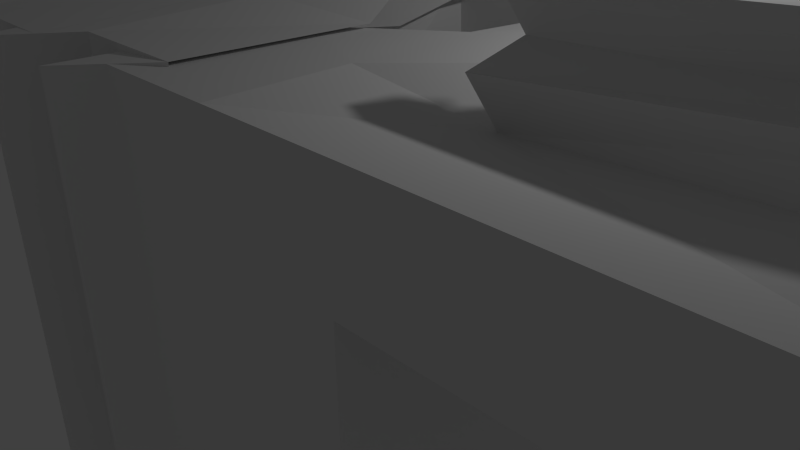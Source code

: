# Source: second_blender_proj.blend  (saved by Blender 2.68.0; exported with 4.5.12 LTS)
import bpy
from mathutils import Matrix  # noqa: F401  (used for matrix-valued properties, if any)

bpy.ops.wm.read_factory_settings(use_empty=True)
scene = bpy.context.scene
scene.name = 'Scene'

# ---- collections
col_collection_1 = bpy.data.collections.new('Collection 1'); scene.collection.children.link(col_collection_1)

# ---- materials (node trees are filled in below, after node groups)
mat_material = bpy.data.materials.new('Material')
mat_material.alpha_threshold = 0.0
mat_material.use_transparent_shadow = False
mat_material.roughness = 0.5
mat_material.line_color = (0.0, 0.0, 0.0, 1.0)

# ---- material node trees

# ---- world
world_world = bpy.data.worlds.new('World'); scene.world = world_world
world_world.color = (0.05088, 0.05088, 0.05088)
world_world.use_sun_shadow = False
world_world.sun_shadow_jitter_overblur = 0.0
world_world.cycles.sampling_method = 'MANUAL'
world_world.cycles.sample_map_resolution = 256

# ---- cameras
cam_camera = bpy.data.cameras.new('Camera')
cam_camera.clip_end = 100.0
cam_camera.lens = 35.0
cam_camera.sensor_width = 32.0
cam_camera.sensor_height = 18.0
cam_camera.ortho_scale = 7.314
cam_camera.dof.focus_distance = 0.0
cam_camera.dof.aperture_fstop = 128.0

# ---- lights
light_lamp = bpy.data.lights.new('Lamp', 'POINT')
light_lamp.transmission_factor = 0.0
light_lamp.cutoff_distance = 30.0
light_lamp.energy = 100.0
light_lamp.shadow_buffer_clip_start = 1.001
light_lamp.shadow_soft_size = 0.1
light_lamp.shadow_maximum_resolution = 0.006
light_lamp.use_absolute_resolution = True
light_lamp.cycles.use_multiple_importance_sampling = False

# ---- meshes
me_cube = bpy.data.meshes.new('Cube')
me_cube.from_pydata([(1.0, 1.0, -1.0), (1.0, -1.0, -1.0), (-1.0, -1.0, -1.0), (-1.0, 1.0, -1.0), (1.0, 1.0, 1.0), (1.0, -1.0, 1.0), (-1.0, -1.0, 1.0), (-0.7756, 1.115, 1.005), (1.0, 1.0, -0.4136), (1.0, 1.0, 0.08636), (1.0, 1.0, 0.5864), (1.0, -1.0, -0.4136), (1.0, -1.0, 0.08636), (1.0, -1.0, 0.5864), (-1.0, -1.0, -0.4136), (-1.0, -1.0, 0.08636), (-1.0, -1.0, 0.5864), (-1.0, 1.0, -0.4136), (-1.0, 1.0, 0.08636), (-1.0, 1.0, 0.5864), (1.0, 0.5015, -1.0), (1.0, 0.001494, -1.0), (1.0, -0.4985, -1.0), (-1.0, -0.4985, -1.0), (-1.0, 0.001494, -1.0), (-1.0, 0.5015, -1.0), (1.0, 0.5015, 1.0), (1.0, 0.001494, 1.0), (0.9593, -0.3882, 0.8815), (-0.8909, -0.5583, 1.064), (-1.061, -0.08932, 1.03), (-1.081, 0.5941, 0.8835), (1.0, 0.5015, -0.4136), (1.0, 0.001494, -0.4136), (1.0, -0.4985, -0.4136), (1.0, 0.5015, 0.08636), (1.0, 0.001494, 0.08636), (1.0, -0.4985, 0.08636), (1.0, 0.5015, 0.5864), (1.0, 0.001494, 0.5864), (1.0, -0.4985, 0.5864), (-1.0, -0.4985, -0.4136), (-1.0, 0.001494, -0.4136), (-1.0, 0.5015, -0.4136), (-1.0, -0.4985, 0.08636), (-1.0, 0.001494, 0.08636), (-1.0, 0.5015, 0.08636), (-1.0, -0.4985, 0.5864), (-1.0, 0.001494, 0.5864), (-1.0, 0.5015, 0.5864), (0.5, 1.0, -1.0), (1.788e-07, 1.0, -1.0), (-0.5, 1.0, -1.0), (0.5, -1.0, -1.0), (-5.96e-08, -1.0, -1.0), (-0.5, -1.0, -1.0), (0.439, 1.046, 0.9574), (-0.05665, 0.9166, 1.028), (-0.4635, 0.7886, 1.124), (0.5, -1.0, 1.0), (-5.364e-07, -1.0, 1.0), (-0.5, -1.0, 1.0), (0.5, -1.0, -0.4136), (-2.384e-07, -1.0, -0.4136), (-0.5, -1.0, -0.4136), (0.5, -1.0, 0.08636), (-2.98e-07, -1.0, 0.08636), (-0.5, -1.0, 0.08636), (0.5, -1.0, 0.5864), (-4.172e-07, -1.0, 0.5864), (-0.5, -1.0, 0.5864), (0.5, 1.0, 0.5864), (0.01899, 0.9815, 0.6019), (-0.4778, 1.032, 0.5758), (0.5, 1.0, 0.08636), (2.384e-07, 1.0, 0.08636), (-0.5, 1.0, 0.08636), (0.5, 1.0, -0.4136), (2.086e-07, 1.0, -0.4136), (-0.5, 1.0, -0.4136), (0.5, 0.5015, -1.0), (1.192e-07, 0.5015, -1.0), (-0.5, 0.5015, -1.0), (0.5, 0.001494, -1.0), (2.98e-08, 0.001494, -1.0), (-0.5, 0.001494, -1.0), (0.5, -0.4985, -1.0), (0.0, -0.4985, -1.0), (-0.5, -0.4985, -1.0), (-0.6613, 0.4077, 1.002), (0.09099, 0.3927, 1.085), (0.5464, 0.5597, 0.9827), (-0.7654, -0.1174, 0.9057), (-0.1498, 0.04139, 0.8947), (0.5, 0.001494, 1.0), (-0.3233, -0.4233, 1.06), (0.1039, -0.3277, 1.01), (0.5, -0.4985, 1.0), (1.0, 0.001494, 0.08636), (1.0, -0.4985, 0.08636), (1.0, 0.001494, 0.5864), (1.0, -0.4985, 0.5864), (0.6804, 0.001494, 0.08636), (0.6804, -0.4985, 0.08636), (0.6804, 0.001494, 0.5864), (0.6804, -0.4985, 0.5864), (1.0, 0.5015, -1.0), (1.0, 0.001494, -1.0), (1.0, 0.5015, -0.4136), (1.0, 0.001494, -0.4136), (0.6945, 0.5015, -1.0), (0.6945, 0.001494, -1.0), (0.6945, 0.5015, -0.4136), (0.6945, 0.001494, -0.4136), (2.387, -1.0, 1.0), (2.387, -1.0, 0.5864), (2.387, -0.4985, 1.0), (2.387, -0.4985, 0.5864), (1.788e-07, 0.5015, 0.5602), (0.5, 0.5015, 0.5602), (-1.192e-07, 0.001494, 0.5602), (0.5, 0.001494, 0.5602), (1.027, -0.2321, 0.9636), (1.0, -0.3096, 0.5864), (2.387, -0.3096, 1.0), (2.387, -0.3096, 0.5864), (0.8843, -0.4396, 1.041), (2.387, -0.4985, 1.184), (0.9519, -0.2835, 1.123), (2.387, -0.3096, 1.184), (1.092, -0.08227, 1.042), (2.387, -0.1283, 1.0), (1.017, -0.1337, 1.202), (2.387, -0.1283, 1.184), (0.9085, -0.3132, 1.215), (2.387, -0.3096, 1.29), (0.9734, -0.1634, 1.294), (2.387, -0.1283, 1.29), (0.884, -0.33, 1.268), (2.387, -0.3096, 1.35), (0.9489, -0.1802, 1.346), (2.387, -0.1283, 1.35), (0.9993, -0.1036, 1.326), (2.387, -0.05595, 1.29), (0.9748, -0.1204, 1.378), (2.387, -0.05595, 1.35), (1.227, 0.2306, 1.207), (2.387, 0.2502, 1.0), (1.152, 0.1792, 1.366), (2.387, 0.2502, 1.184), (2.18, -0.7203, 0.822), (2.18, -0.7203, 0.5493), (2.18, -0.3896, 0.822), (2.18, -0.3896, 0.5493), (2.18, -0.265, 0.822), (2.18, -0.265, 0.5493), (2.18, -0.3896, 0.9431), (2.18, -0.265, 0.9431), (2.18, -0.1455, 0.822), (2.18, -0.1455, 0.9431), (2.18, -0.265, 1.013), (2.18, -0.1455, 1.013), (2.18, -0.265, 1.053), (2.18, -0.1455, 1.053), (2.18, -0.09775, 1.013), (2.18, -0.09775, 1.053), (2.18, 0.1041, 0.822), (2.18, 0.1041, 0.9431), (-0.927, 0.01411, 1.04), (-0.3627, 0.2928, 0.9508), (-0.4277, -0.136, 1.243), (-0.03279, 0.03247, 1.144), (-0.1762, 0.8744, -1.016), (-0.6762, 0.8744, -1.016), (-0.1762, -1.126, -1.016), (-0.6762, -1.126, -1.016), (-0.2328, 0.791, 1.012), (-0.6397, 0.663, 1.108), (-0.1762, -1.126, 0.984), (-0.6762, -1.126, 0.984), (-0.1762, -1.126, -0.4297), (-0.6762, -1.126, -0.4297), (-0.1762, -1.126, 0.07031), (-0.6762, -1.126, 0.07031), (-0.1762, -1.126, 0.5703), (-0.6762, -1.126, 0.5703), (-0.1572, 0.8559, 0.5858), (-0.6539, 0.9066, 0.5598), (-0.1762, 0.8744, 0.07031), (-0.6762, 0.8744, 0.07031), (-0.1762, 0.8744, -0.4297), (-0.6762, 0.8744, -0.4297), (-0.1762, 0.3759, -1.016), (-0.6762, 0.3759, -1.016), (-0.1762, -0.1241, -1.016), (-0.6762, -0.1241, -1.016), (-0.1762, -0.6241, -1.016), (-0.6762, -0.6241, -1.016), (-0.8374, 0.2821, 0.986), (-0.08519, 0.2671, 1.069), (-0.9415, -0.243, 0.8897), (-0.326, -0.08417, 0.8786), (-0.4995, -0.5489, 1.044), (-0.07231, -0.4532, 0.9943), (-1.103, -0.1114, 1.024), (-0.5388, 0.1673, 0.9348), (-0.6039, -0.2615, 1.227), (-0.209, -0.09309, 1.128), (0.1576, 1.112, -0.9856), (-0.3424, 1.112, -0.9856), (0.1576, -0.8877, -0.9856), (-0.3424, -0.8877, -0.9856), (0.101, 1.029, 1.042), (-0.3059, 0.9009, 1.138), (0.1576, -0.8877, 1.014), (-0.3424, -0.8877, 1.014), (0.1576, -0.8877, -0.3993), (-0.3424, -0.8877, -0.3993), (0.1576, -0.8877, 0.1007), (-0.3424, -0.8877, 0.1007), (0.1576, -0.8877, 0.6007), (-0.3424, -0.8877, 0.6007), (0.1766, 1.094, 0.6162), (-0.3201, 1.145, 0.5902), (0.1576, 1.112, 0.1007), (-0.3424, 1.112, 0.1007), (0.1576, 1.112, -0.3993), (-0.3424, 1.112, -0.3993), (0.1576, 0.6138, -0.9856), (-0.3424, 0.6138, -0.9856), (0.1576, 0.1138, -0.9856), (-0.3424, 0.1138, -0.9856), (0.1576, -0.3862, -0.9856), (-0.3424, -0.3862, -0.9856), (-0.5036, 0.52, 1.016), (0.2486, 0.5051, 1.1), (-0.6077, -0.00506, 0.9201), (0.007827, 0.1537, 0.909), (-0.1657, -0.311, 1.074), (0.2615, -0.2153, 1.025), (-0.7694, 0.1265, 1.055), (-0.205, 0.4052, 0.9652), (-0.2701, -0.02362, 1.257), (0.1248, 0.1448, 1.158)], [], [(88, 55, 2, 23), (95, 29, 6, 61), (5, 13, 115, 114), (70, 61, 6, 16), (49, 31, 7, 19), (79, 52, 3, 17), (22, 34, 11, 1), (34, 37, 12, 11), (37, 40, 13, 12), (55, 64, 14, 2), (64, 67, 15, 14), (67, 70, 16, 15), (25, 43, 17, 3), (43, 46, 18, 17), (46, 49, 19, 18), (58, 73, 19, 7), (73, 76, 18, 19), (76, 79, 17, 18), (52, 82, 25, 3), (82, 85, 24, 25), (85, 88, 23, 24), (58, 7, 31, 89), (89, 31, 30, 92), (92, 30, 29, 95), (10, 4, 26, 38), (38, 26, 27, 39), (39, 27, 28, 40), (16, 6, 29, 47), (47, 29, 30, 48), (48, 30, 31, 49), (0, 8, 32, 20), (21, 20, 106, 107), (21, 33, 34, 22), (8, 9, 35, 32), (32, 35, 36, 33), (33, 36, 37, 34), (9, 10, 38, 35), (35, 38, 39, 36), (36, 39, 100, 98), (2, 14, 41, 23), (23, 41, 42, 24), (24, 42, 43, 25), (14, 15, 44, 41), (41, 44, 45, 42), (42, 45, 46, 43), (15, 16, 47, 44), (44, 47, 48, 45), (45, 48, 49, 46), (22, 1, 53, 86), (86, 53, 54, 87), (61, 70, 185, 179), (28, 97, 59, 5), (97, 96, 60, 59), (76, 73, 187, 189), (13, 5, 59, 68), (68, 59, 60, 69), (89, 92, 200, 198), (8, 0, 50, 77), (77, 50, 51, 78), (170, 95, 202, 206), (1, 11, 62, 53), (53, 62, 63, 54), (63, 66, 182, 180), (11, 12, 65, 62), (62, 65, 66, 63), (81, 84, 194, 192), (12, 13, 68, 65), (65, 68, 69, 66), (52, 79, 191, 173), (4, 10, 71, 56), (56, 71, 72, 57), (79, 76, 189, 191), (10, 9, 74, 71), (71, 74, 75, 72), (168, 170, 206, 204), (9, 8, 77, 74), (74, 77, 78, 75), (87, 54, 174, 196), (0, 20, 80, 50), (50, 80, 81, 51), (66, 69, 184, 182), (20, 21, 83, 80), (80, 83, 84, 81), (84, 87, 196, 194), (21, 22, 86, 83), (83, 86, 87, 84), (64, 55, 175, 181), (4, 56, 91, 26), (56, 57, 90, 91), (82, 52, 173, 193), (26, 91, 94, 27), (94, 91, 119, 121), (169, 93, 201, 205), (27, 94, 97, 28), (94, 93, 96, 97), (60, 96, 203, 178), (98, 100, 104, 102), (39, 40, 101, 100), (40, 37, 99, 101), (37, 36, 98, 99), (102, 104, 105, 103), (101, 99, 103, 105), (99, 98, 102, 103), (100, 101, 105, 104), (107, 106, 110, 111), (20, 32, 108, 106), (32, 33, 109, 108), (33, 21, 107, 109), (110, 112, 113, 111), (108, 109, 113, 112), (106, 108, 112, 110), (109, 107, 111, 113), (125, 124, 154, 155), (13, 40, 117, 115), (117, 40, 123, 125), (28, 5, 114, 116), (119, 118, 120, 121), (90, 93, 120, 118), (93, 94, 121, 120), (91, 90, 118, 119), (123, 122, 124, 125), (139, 135, 160, 162), (28, 116, 127, 126), (40, 28, 122, 123), (126, 127, 129, 128), (137, 143, 164, 161), (128, 129, 135, 134), (122, 28, 126, 128), (131, 130, 146, 147), (124, 122, 130, 131), (147, 149, 167, 166), (122, 128, 132, 130), (136, 134, 138, 140), (143, 145, 165, 164), (133, 132, 136, 137), (132, 128, 134, 136), (138, 139, 141, 140), (134, 135, 139, 138), (127, 116, 152, 156), (133, 137, 161, 159), (143, 142, 144, 145), (137, 136, 142, 143), (140, 141, 145, 144), (136, 140, 144, 142), (147, 146, 148, 149), (132, 133, 149, 148), (117, 125, 155, 153), (130, 132, 148, 146), (153, 152, 150, 151), (152, 153, 155, 154), (152, 154, 157, 156), (157, 154, 158, 159), (157, 159, 161, 160), (163, 161, 164, 165), (160, 161, 163, 162), (159, 158, 166, 167), (145, 141, 163, 165), (114, 115, 151, 150), (141, 139, 162, 163), (135, 129, 157, 160), (116, 114, 150, 152), (131, 147, 166, 158), (129, 127, 156, 157), (124, 131, 158, 154), (115, 117, 153, 151), (149, 133, 159, 167), (57, 72, 186, 176), (96, 93, 169, 171), (90, 57, 176, 199), (92, 95, 170, 168), (192, 194, 230, 228), (189, 187, 223, 225), (206, 202, 238, 242), (182, 184, 220, 218), (173, 191, 227, 209), (197, 195, 231, 233), (178, 203, 239, 214), (172, 192, 228, 208), (187, 177, 213, 223), (204, 206, 242, 240), (180, 182, 218, 216), (201, 199, 235, 237), (179, 185, 221, 215), (195, 193, 229, 231), (196, 174, 210, 232), (188, 190, 226, 224), (205, 201, 237, 241), (185, 183, 219, 221), (51, 81, 192, 172), (54, 63, 180, 174), (171, 169, 205, 207), (58, 89, 198, 177), (73, 58, 177, 187), (95, 61, 179, 202), (92, 168, 204, 200), (75, 78, 190, 188), (78, 51, 172, 190), (88, 85, 195, 197), (70, 67, 183, 185), (55, 88, 197, 175), (96, 171, 207, 203), (93, 90, 199, 201), (72, 75, 188, 186), (69, 60, 178, 184), (85, 82, 193, 195), (67, 64, 181, 183), (232, 210, 211, 233), (239, 238, 215, 214), (220, 214, 215, 221), (226, 208, 209, 227), (210, 216, 217, 211), (216, 218, 219, 217), (218, 220, 221, 219), (212, 222, 223, 213), (222, 224, 225, 223), (224, 226, 227, 225), (208, 228, 229, 209), (228, 230, 231, 229), (230, 232, 233, 231), (212, 213, 234, 235), (235, 234, 236, 237), (238, 239, 243, 242), (241, 240, 242, 243), (237, 236, 240, 241), (184, 178, 214, 220), (177, 198, 234, 213), (181, 175, 211, 217), (207, 205, 241, 243), (176, 186, 222, 212), (200, 204, 240, 236), (191, 189, 225, 227), (175, 197, 233, 211), (194, 196, 232, 230), (190, 172, 208, 226), (198, 200, 236, 234), (183, 181, 217, 219), (203, 207, 243, 239), (186, 188, 224, 222), (193, 173, 209, 229), (202, 179, 215, 238), (199, 176, 212, 235), (174, 180, 216, 210)])
me_cube.materials.append(mat_material)
me_cube.use_remesh_preserve_volume = False
me_cube.use_remesh_preserve_attributes = False
me_cube.use_mirror_vertex_groups = False
me_cube.update()

# ---- objects
ob_cube = bpy.data.objects.new('Cube', me_cube)
ob_lamp = bpy.data.objects.new('Lamp', light_lamp)
ob_camera = bpy.data.objects.new('Camera', cam_camera)

# ---- transforms, parenting, visibility, modifiers, constraints
ob_cube.location = (0.0, 0.0, 0.0)
ob_cube.scale = (3.148, 3.148, 3.148)
ob_cube.lock_rotations_4d = False
ob_cube.empty_display_type = 'ARROWS'
ob_cube.lineart.crease_threshold = 0.0
ob_lamp.location = (4.076, 1.005, 5.904)
ob_lamp.rotation_euler = (0.6503, 0.05522, 1.866)
ob_lamp.lock_rotations_4d = False
ob_lamp.empty_display_type = 'ARROWS'
ob_lamp.color = (0.0, 0.0, 0.0, 0.0)
ob_lamp.lineart.crease_threshold = 0.0
ob_camera.location = (7.481, -6.508, 5.344)
ob_camera.rotation_euler = (1.109, 0.01082, 0.8149)
ob_camera.lock_rotations_4d = False
ob_camera.empty_display_type = 'ARROWS'
ob_camera.color = (0.0, 0.0, 0.0, 0.0)
ob_camera.display_type = 'WIRE'
ob_camera.lineart.crease_threshold = 0.0

# ---- collection membership
col_collection_1.objects.link(ob_cube)
col_collection_1.objects.link(ob_lamp)
col_collection_1.objects.link(ob_camera)

# ---- scene / render settings (as saved in the file)
scene.camera = ob_camera
scene.frame_start = 1; scene.frame_end = 250; scene.frame_set(1)
scene.render.engine = 'BLENDER_EEVEE_NEXT'
scene.render.image_settings.color_mode = 'RGB'
scene.render.image_settings.compression = 90
scene.render.resolution_percentage = 50
scene.render.dither_intensity = 0.0
scene.cycles.use_denoising = False
scene.cycles.samples = 10
scene.cycles.sampling_pattern = 'TABULATED_SOBOL'
scene.cycles.light_sampling_threshold = 0.0
scene.cycles.use_adaptive_sampling = False
scene.cycles.use_light_tree = False
scene.cycles.blur_glossy = 0.0
scene.cycles.volume_bounces = 1
scene.cycles.pixel_filter_type = 'GAUSSIAN'
scene.cycles.sample_clamp_indirect = 0.0
scene.view_settings.view_transform = 'Standard'
bpy.context.view_layer.update()
